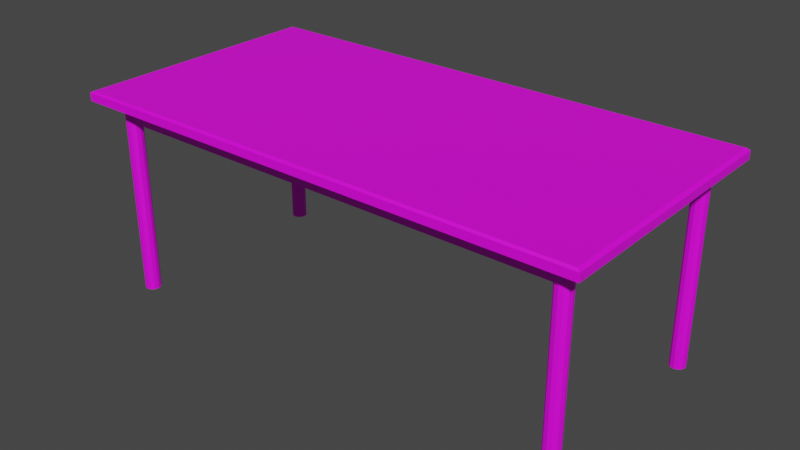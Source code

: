 # Source: table.blend  (saved by Blender 3.1.7; exported with 4.5.12 LTS)
import bpy
from mathutils import Matrix  # noqa: F401  (used for matrix-valued properties, if any)

bpy.ops.wm.read_factory_settings(use_empty=True)
scene = bpy.context.scene
scene.name = 'Scene'

# ---- collections
col_collection = bpy.data.collections.new('Collection'); scene.collection.children.link(col_collection)

# ---- images (referenced by path relative to the original .blend; pixels are not part of the script)
import os
ASSET_DIR = os.environ.get("B2B_ASSET_DIR", "")  # directory of the original .blend (textures are referenced by path, not embedded)
HERE = os.path.dirname(os.path.abspath(__file__))  # packed textures are extracted next to this script under _unpacked/

def load_image(name, relpath, width, height, colorspace="sRGB"):
    """Load a texture the original file referenced (path relative to the .blend, or extracted next to this script)."""
    p = next((c for c in (os.path.join(HERE, relpath), os.path.join(ASSET_DIR, relpath)) if relpath and os.path.exists(c)), "")
    if p:
        img = bpy.data.images.load(p, check_existing=True)
        img.name = name
    else:  # same state as the original file: an image datablock whose file is absent (Cycles renders it pink)
        img = bpy.data.images.new(name, width, height)
        img.source = "FILE"
        img.filepath = "//" + (relpath or name)
    img.colorspace_settings.name = colorspace
    return img
img_woodentexture_jpg = load_image('woodenTexture.jpg', 'woodenTexture.jpg', 1024, 1024, 'sRGB')

# ---- materials (node trees are filled in below, after node groups)
mat_table = bpy.data.materials.new('table')
mat_table.use_transparent_shadow = False

# ---- material node trees
mat_table.use_nodes = True; mat_table.node_tree.nodes.clear()
_N = mat_table.node_tree.nodes; _L = mat_table.node_tree.links
n0 = _N.new('ShaderNodeBsdfPrincipled'); n0.name = 'Principled BSDF'; n0.location = (10, 300)
n0.distribution = 'GGX'
n0.subsurface_method = 'RANDOM_WALK_SKIN'
n0.inputs[3].default_value = 1.45
n0.inputs[27].default_value = (0.0, 0.0, 0.0, 1.0)
n0.inputs[28].default_value = 1.0
n1 = _N.new('ShaderNodeOutputMaterial'); n1.name = 'Material Output'; n1.location = (300, 300)
n2 = _N.new('ShaderNodeTexImage'); n2.name = 'Image Texture'; n2.location = (-280, 280)
n2.image = img_woodentexture_jpg
_L.new(n0.outputs[0], n1.inputs[0])
_L.new(n2.outputs[0], n0.inputs[0])
n1.is_active_output = True

# ---- world
world_world = bpy.data.worlds.new('World'); scene.world = world_world
world_world.use_nodes = True; world_world.node_tree.nodes.clear()
_N = world_world.node_tree.nodes; _L = world_world.node_tree.links
n0 = _N.new('ShaderNodeOutputWorld'); n0.name = 'World Output'; n0.location = (300, 300)
n1 = _N.new('ShaderNodeBackground'); n1.name = 'Background'; n1.location = (10, 300)
n1.inputs[0].default_value = (0.05088, 0.05088, 0.05088, 1.0)
_L.new(n1.outputs[0], n0.inputs[0])
n0.is_active_output = True
world_world.color = (0.05088, 0.05088, 0.05088)
world_world.use_sun_shadow = False
world_world.sun_shadow_jitter_overblur = 0.0

# ---- meshes
me_plane = bpy.data.meshes.new('Plane')
me_plane.from_pydata([(-1.0, -1.0, 0.0), (1.0, -1.0, 0.0), (-1.0, 1.0, 0.0), (1.0, 1.0, 0.0), (-1.0, -1.0, 0.305), (1.0, -1.0, 0.305), (-1.0, 1.0, 0.305), (1.0, 1.0, 0.305), (-0.9, -0.8379, 0.08701), (-0.9, -0.8379, 1.087), (-0.9, -0.7621, 0.08701), (-0.9, -0.7621, 1.087), (0.9, -0.8379, 0.08701), (0.9, -0.8379, 1.087), (0.9, -0.7621, 0.08701), (0.9, -0.7621, 1.087), (-0.9, 0.7621, 0.08701), (-0.9, 0.7621, 1.087), (-0.9, 0.8379, 0.08701), (-0.9, 0.8379, 1.087), (0.9, 0.7621, 0.08701), (0.9, 0.7621, 1.087), (0.9, 0.8379, 0.08701), (0.9, 0.8379, 1.087), (-0.8811, -0.81, 0.08701), (-0.8811, -0.81, 1.087), (-0.9189, -0.81, 0.08701), (-0.9189, -0.81, 1.087), (-0.8811, 0.81, 0.08701), (-0.8811, 0.81, 1.087), (-0.9189, 0.81, 0.08701), (-0.9189, 0.81, 1.087), (0.9189, -0.81, 0.08701), (0.9189, -0.81, 1.087), (0.8811, -0.81, 0.08701), (0.8811, -0.81, 1.087), (0.9189, 0.81, 0.08701), (0.9189, 0.81, 1.087), (0.8811, 0.81, 0.08701), (0.8811, 0.81, 1.087), (-0.9, -0.74, 7.9), (-0.9, -0.74, 0.3), (-0.9, 0.86, 0.3), (-0.9, 0.86, 7.9), (-0.885, 0.852, 0.3), (-0.885, 0.852, 7.9), (-0.874, 0.83, 0.3), (-0.874, 0.83, 7.9), (-0.87, 0.8, 0.3), (-0.87, 0.8, 7.9), (-0.874, 0.77, 0.3), (-0.874, 0.77, 7.9), (-0.885, 0.748, 0.3), (-0.885, 0.748, 7.9), (-0.9, 0.74, 0.3), (-0.9, 0.74, 7.9), (-0.915, 0.748, 0.3), (-0.915, 0.748, 7.9), (-0.926, 0.77, 0.3), (-0.926, 0.77, 7.9), (-0.93, 0.8, 0.3), (-0.93, 0.8, 7.9), (-0.926, 0.83, 0.3), (-0.926, 0.83, 7.9), (-0.915, 0.852, 0.3), (-0.915, 0.852, 7.9), (-0.885, -0.748, 0.3), (-0.885, -0.748, 7.9), (-0.874, -0.77, 0.3), (-0.874, -0.77, 7.9), (-0.87, -0.8, 0.3), (-0.87, -0.8, 7.9), (-0.874, -0.83, 0.3), (-0.874, -0.83, 7.9), (-0.885, -0.852, 0.3), (-0.885, -0.852, 7.9), (-0.9, -0.86, 0.3), (-0.9, -0.86, 7.9), (-0.915, -0.852, 0.3), (-0.915, -0.852, 7.9), (-0.926, -0.83, 0.3), (-0.926, -0.83, 7.9), (-0.93, -0.8, 0.3), (-0.93, -0.8, 7.9), (-0.926, -0.77, 0.3), (-0.926, -0.77, 7.9), (-0.915, -0.748, 0.3), (-0.915, -0.748, 7.9), (0.9, -0.74, 7.9), (0.9, -0.74, 0.3), (0.915, -0.748, 0.3), (0.915, -0.748, 7.9), (0.926, -0.77, 0.3), (0.926, -0.77, 7.9), (0.93, -0.8, 0.3), (0.93, -0.8, 7.9), (0.926, -0.83, 0.3), (0.926, -0.83, 7.9), (0.915, -0.852, 0.3), (0.915, -0.852, 7.9), (0.9, -0.86, 0.3), (0.9, -0.86, 7.9), (0.885, -0.852, 0.3), (0.885, -0.852, 7.9), (0.874, -0.83, 0.3), (0.874, -0.83, 7.9), (0.87, -0.8, 0.3), (0.87, -0.8, 7.9), (0.874, -0.77, 0.3), (0.874, -0.77, 7.9), (0.885, -0.748, 0.3), (0.885, -0.748, 7.9), (0.9, 0.86, 7.9), (0.9, 0.86, 0.3), (0.915, 0.852, 0.3), (0.915, 0.852, 7.9), (0.926, 0.83, 0.3), (0.926, 0.83, 7.9), (0.93, 0.8, 0.3), (0.93, 0.8, 7.9), (0.926, 0.77, 0.3), (0.926, 0.77, 7.9), (0.915, 0.748, 0.3), (0.915, 0.748, 7.9), (0.9, 0.74, 0.3), (0.9, 0.74, 7.9), (0.885, 0.748, 0.3), (0.885, 0.748, 7.9), (0.874, 0.77, 0.3), (0.874, 0.77, 7.9), (0.87, 0.8, 0.3), (0.87, 0.8, 7.9), (0.874, 0.83, 0.3), (0.874, 0.83, 7.9), (0.885, 0.852, 0.3), (0.885, 0.852, 7.9), (-0.987, 0.987, -0.07588), (-0.987, -0.987, -0.07588), (0.987, -0.987, -0.07588), (0.987, 0.987, -0.07588)], [], [(2, 3, 139, 136), (4, 5, 7, 6), (1, 3, 7, 5), (2, 0, 4, 6), (3, 2, 6, 7), (0, 1, 5, 4), (8, 9, 11, 10), (10, 11, 15, 14), (14, 15, 13, 12), (12, 13, 9, 8), (10, 14, 12, 8), (15, 11, 9, 13), (16, 17, 19, 18), (18, 19, 23, 22), (22, 23, 21, 20), (20, 21, 17, 16), (18, 22, 20, 16), (23, 19, 17, 21), (24, 25, 27, 26), (26, 27, 31, 30), (30, 31, 29, 28), (28, 29, 25, 24), (26, 30, 28, 24), (31, 27, 25, 29), (32, 33, 35, 34), (34, 35, 39, 38), (38, 39, 37, 36), (36, 37, 33, 32), (34, 38, 36, 32), (39, 35, 33, 37), (94, 95, 97, 96), (67, 40, 87, 85, 83, 81, 79, 77, 75, 73, 71, 69), (42, 43, 45, 44), (89, 90, 92, 94, 96, 98, 100, 102, 104, 106, 108, 110), (82, 83, 85, 84), (44, 45, 47, 46), (98, 99, 101, 100), (80, 81, 83, 82), (46, 47, 49, 48), (100, 101, 103, 102), (78, 79, 81, 80), (48, 49, 51, 50), (102, 103, 105, 104), (76, 77, 79, 78), (50, 51, 53, 52), (104, 105, 107, 106), (74, 75, 77, 76), (52, 53, 55, 54), (106, 107, 109, 108), (72, 73, 75, 74), (54, 55, 57, 56), (91, 88, 111, 109, 107, 105, 103, 101, 99, 97, 95, 93), (70, 71, 73, 72), (56, 57, 59, 58), (41, 66, 68, 70, 72, 74, 76, 78, 80, 82, 84, 86), (68, 69, 71, 70), (58, 59, 61, 60), (86, 87, 40, 41), (66, 67, 69, 68), (60, 61, 63, 62), (45, 43, 65, 63, 61, 59, 57, 55, 53, 51, 49, 47), (41, 40, 67, 66), (62, 63, 65, 64), (96, 97, 99, 98), (84, 85, 87, 86), (64, 65, 43, 42), (42, 44, 46, 48, 50, 52, 54, 56, 58, 60, 62, 64), (92, 93, 95, 94), (110, 111, 88, 89), (90, 91, 93, 92), (89, 88, 91, 90), (108, 109, 111, 110), (118, 119, 121, 120), (113, 114, 116, 118, 120, 122, 124, 126, 128, 130, 132, 134), (122, 123, 125, 124), (124, 125, 127, 126), (126, 127, 129, 128), (128, 129, 131, 130), (130, 131, 133, 132), (115, 112, 135, 133, 131, 129, 127, 125, 123, 121, 119, 117), (120, 121, 123, 122), (116, 117, 119, 118), (134, 135, 112, 113), (114, 115, 117, 116), (113, 112, 115, 114), (132, 133, 135, 134), (137, 136, 139, 138), (1, 0, 137, 138), (3, 1, 138, 139), (0, 2, 136, 137)])
_uv = me_plane.uv_layers.new(name='UVMap')
_uv.uv.foreach_set('vector', [0.4349, 0.7369, 0.4349, 0.4737, 0.4449, 0.4754, 0.4449, 0.7351, 0.2632, 0.2632, 0.0, 0.2632, 0.0, 0.0, 0.2632, 0.0, 0.04013, 0.5229, 0.04013, 0.7861, 0.0, 0.7861, 0.0, 0.5229, 0.09027, 0.5229, 0.09027, 0.7861, 0.05013, 0.7861, 0.05013, 0.5229, 0.4349, 0.4737, 0.4349, 0.7369, 0.3947, 0.7369, 0.3947, 0.4737, 0.485, 0.4737, 0.485, 0.7369, 0.4449, 0.7369, 0.4449, 0.4737, 0.1202, 0.5229, 0.1202, 0.6545, 0.1102, 0.6545, 0.1102, 0.5229, 0.3947, 0.4737, 0.2632, 0.4737, 0.2632, 0.2368, 0.3947, 0.2368, 0.1401, 0.5229, 0.1401, 0.6545, 0.1302, 0.6545, 0.1302, 0.5229, 0.5263, 0.2368, 0.3947, 0.2368, 0.3947, 0.0, 0.5263, 0.0, 0.505, 0.4737, 0.505, 0.7105, 0.495, 0.7105, 0.495, 0.4737, 0.1102, 0.5229, 0.1102, 0.7597, 0.1003, 0.7597, 0.1003, 0.5229, 0.1501, 0.5229, 0.1501, 0.6545, 0.1401, 0.6545, 0.1401, 0.5229, 0.3947, 0.2368, 0.2632, 0.2368, 0.2632, 0.0, 0.3947, 0.0, 0.1302, 0.5229, 0.1302, 0.6545, 0.1202, 0.6545, 0.1202, 0.5229, 0.5263, 0.4737, 0.3947, 0.4737, 0.3947, 0.2368, 0.5263, 0.2368, 0.515, 0.4737, 0.515, 0.7105, 0.505, 0.7105, 0.505, 0.4737, 0.5249, 0.4737, 0.5249, 0.7105, 0.515, 0.7105, 0.515, 0.4737, 0.18, 0.5229, 0.18, 0.6545, 0.175, 0.6545, 0.175, 0.5229, 0.6579, 0.2132, 0.5263, 0.2132, 0.5263, 0.0, 0.6579, 0.0, 0.175, 0.5229, 0.175, 0.6545, 0.1701, 0.6545, 0.1701, 0.5229, 0.3947, 0.6869, 0.2632, 0.6869, 0.2632, 0.4737, 0.3947, 0.4737, 0.1651, 0.7361, 0.1651, 0.5229, 0.1701, 0.5229, 0.1701, 0.7361, 0.1651, 0.5229, 0.1651, 0.7361, 0.1601, 0.7361, 0.1601, 0.5229, 0.19, 0.5229, 0.19, 0.6545, 0.185, 0.6545, 0.185, 0.5229, 0.6579, 0.6395, 0.5263, 0.6395, 0.5263, 0.4263, 0.6579, 0.4263, 0.185, 0.5229, 0.185, 0.6545, 0.18, 0.6545, 0.18, 0.5229, 0.6579, 0.4263, 0.5263, 0.4263, 0.5263, 0.2132, 0.6579, 0.2132, 0.1501, 0.7361, 0.1501, 0.5229, 0.1551, 0.5229, 0.1551, 0.7361, 0.1601, 0.5229, 0.1601, 0.7361, 0.1551, 0.7361, 0.1551, 0.5229, 0.8056, 0.9805, 0.8056, 0.03421, 0.8094, 0.03422, 0.8094, 0.9805, 0.3593, 0.5431, 0.3573, 0.5438, 0.3556, 0.5426, 0.3546, 0.5397, 0.3546, 0.5359, 0.3556, 0.5323, 0.3573, 0.5297, 0.3593, 0.529, 0.361, 0.5302, 0.362, 0.5331, 0.362, 0.5369, 0.361, 0.5405, 0.8695, 0.9804, 0.8695, 0.03421, 0.8713, 0.03422, 0.8713, 0.9804, 0.3647, 0.5438, 0.363, 0.5426, 0.362, 0.5397, 0.362, 0.5359, 0.363, 0.5323, 0.3647, 0.5297, 0.3667, 0.529, 0.3684, 0.5302, 0.3694, 0.5331, 0.3694, 0.5369, 0.3684, 0.5405, 0.3667, 0.5431, 0.7798, 0.9805, 0.7798, 0.03421, 0.7835, 0.03422, 0.7835, 0.9805, 0.825, 0.9805, 0.825, 0.03423, 0.8278, 0.03422, 0.8278, 0.9805, 0.8713, 0.9804, 0.8713, 0.03422, 0.8732, 0.03421, 0.8732, 0.9804, 0.776, 0.9805, 0.776, 0.03422, 0.7798, 0.03421, 0.7798, 0.9805, 0.8278, 0.9805, 0.8278, 0.03422, 0.8315, 0.03421, 0.8315, 0.9805, 0.8732, 0.9804, 0.8732, 0.03421, 0.8751, 0.03422, 0.8751, 0.9804, 0.7733, 0.9805, 0.7733, 0.03423, 0.776, 0.03422, 0.776, 0.9805, 0.8315, 0.9805, 0.8315, 0.03421, 0.8353, 0.03422, 0.8353, 0.9805, 0.7603, 0.9805, 0.7603, 0.03423, 0.7631, 0.03422, 0.7631, 0.9805, 0.8769, 0.9804, 0.8769, 0.03421, 0.8788, 0.03422, 0.8788, 0.9804, 0.8353, 0.9805, 0.8353, 0.03422, 0.838, 0.03423, 0.838, 0.9805, 0.7631, 0.9805, 0.7631, 0.03422, 0.7668, 0.03421, 0.7668, 0.9805, 0.8751, 0.9804, 0.8751, 0.03422, 0.8769, 0.03421, 0.8769, 0.9804, 0.8863, 0.9804, 0.8863, 0.03422, 0.8881, 0.03421, 0.8881, 0.9804, 0.7668, 0.9805, 0.7668, 0.03421, 0.7706, 0.03422, 0.7706, 0.9805, 0.7964, 0.9805, 0.7964, 0.03422, 0.7992, 0.03423, 0.7992, 0.9805, 0.8881, 0.9804, 0.8881, 0.03421, 0.89, 0.03422, 0.89, 0.9804, 0.3462, 0.5426, 0.3445, 0.5438, 0.3425, 0.5431, 0.3408, 0.5405, 0.3398, 0.5369, 0.3398, 0.5331, 0.3408, 0.5302, 0.3425, 0.529, 0.3445, 0.5297, 0.3462, 0.5323, 0.3472, 0.5359, 0.3472, 0.5397, 0.7927, 0.9805, 0.7927, 0.03421, 0.7964, 0.03422, 0.7964, 0.9805, 0.8121, 0.9805, 0.8121, 0.03423, 0.8148, 0.03422, 0.8148, 0.9805, 0.3809, 0.5438, 0.3789, 0.5431, 0.3772, 0.5405, 0.3762, 0.5369, 0.3762, 0.5331, 0.3772, 0.5302, 0.3789, 0.529, 0.3809, 0.5297, 0.3826, 0.5323, 0.3836, 0.5359, 0.3836, 0.5397, 0.3826, 0.5426, 0.789, 0.9805, 0.789, 0.03422, 0.7927, 0.03421, 0.7927, 0.9805, 0.8148, 0.9805, 0.8148, 0.03422, 0.8186, 0.03421, 0.8186, 0.9805, 0.8825, 0.9804, 0.8825, 0.03422, 0.8844, 0.03421, 0.8844, 0.9804, 0.7862, 0.9805, 0.7862, 0.03423, 0.789, 0.03422, 0.789, 0.9805, 0.8186, 0.9805, 0.8186, 0.03421, 0.8223, 0.03422, 0.8223, 0.9805, 0.3388, 0.5426, 0.3371, 0.5438, 0.3351, 0.5431, 0.3334, 0.5405, 0.3324, 0.5369, 0.3324, 0.5331, 0.3334, 0.5302, 0.3351, 0.529, 0.3371, 0.5297, 0.3388, 0.5323, 0.3398, 0.5359, 0.3398, 0.5397, 0.8844, 0.9804, 0.8844, 0.03421, 0.8863, 0.03422, 0.8863, 0.9804, 0.8223, 0.9805, 0.8223, 0.03422, 0.825, 0.03423, 0.825, 0.9805, 0.8094, 0.9805, 0.8094, 0.03422, 0.8121, 0.03423, 0.8121, 0.9805, 0.7835, 0.9805, 0.7835, 0.03422, 0.7862, 0.03423, 0.7862, 0.9805, 0.8676, 0.9804, 0.8676, 0.03422, 0.8695, 0.03421, 0.8695, 0.9804, 0.3203, 0.5438, 0.3186, 0.5426, 0.3176, 0.5397, 0.3176, 0.5359, 0.3186, 0.5323, 0.3203, 0.5297, 0.3223, 0.529, 0.324, 0.5302, 0.325, 0.5331, 0.325, 0.5369, 0.324, 0.5405, 0.3223, 0.5431, 0.8019, 0.9805, 0.8019, 0.03422, 0.8056, 0.03421, 0.8056, 0.9805, 0.89, 0.9804, 0.89, 0.03422, 0.8919, 0.03421, 0.8919, 0.9804, 0.7992, 0.9805, 0.7992, 0.03423, 0.8019, 0.03422, 0.8019, 0.9805, 0.8919, 0.9804, 0.8919, 0.03421, 0.8937, 0.03422, 0.8937, 0.9804, 0.7706, 0.9805, 0.7706, 0.03422, 0.7733, 0.03423, 0.7733, 0.9805, 0.8574, 0.9805, 0.8574, 0.03421, 0.8611, 0.03422, 0.8611, 0.9805, 0.3297, 0.5438, 0.3277, 0.5431, 0.326, 0.5405, 0.325, 0.5369, 0.325, 0.5331, 0.326, 0.5302, 0.3277, 0.529, 0.3297, 0.5297, 0.3314, 0.5323, 0.3324, 0.5359, 0.3324, 0.5397, 0.3314, 0.5426, 0.8788, 0.9804, 0.8788, 0.03422, 0.8807, 0.03421, 0.8807, 0.9804, 0.8807, 0.9804, 0.8807, 0.03421, 0.8825, 0.03422, 0.8825, 0.9804, 0.838, 0.9805, 0.838, 0.03423, 0.8407, 0.03422, 0.8407, 0.9805, 0.8407, 0.9805, 0.8407, 0.03422, 0.8445, 0.03421, 0.8445, 0.9805, 0.8445, 0.9805, 0.8445, 0.03421, 0.8482, 0.03422, 0.8482, 0.9805, 0.3519, 0.5431, 0.3499, 0.5438, 0.3482, 0.5426, 0.3472, 0.5397, 0.3472, 0.5359, 0.3482, 0.5323, 0.3499, 0.5297, 0.3519, 0.529, 0.3536, 0.5302, 0.3546, 0.5331, 0.3546, 0.5369, 0.3536, 0.5405, 0.8611, 0.9805, 0.8611, 0.03422, 0.8639, 0.03423, 0.8639, 0.9805, 0.8537, 0.9805, 0.8537, 0.03422, 0.8574, 0.03421, 0.8574, 0.9805, 0.8639, 0.9804, 0.8639, 0.03422, 0.8657, 0.03421, 0.8657, 0.9804, 0.8509, 0.9805, 0.8509, 0.03423, 0.8537, 0.03422, 0.8537, 0.9805, 0.8657, 0.9804, 0.8657, 0.03421, 0.8676, 0.03422, 0.8676, 0.9804, 0.8482, 0.9805, 0.8482, 0.03422, 0.8509, 0.03423, 0.8509, 0.9805, 0.9741, 0.9784, 0.01758, 0.9794, 0.01658, 0.0229, 0.9731, 0.0219, 0.485, 0.7369, 0.485, 0.4737, 0.495, 0.4754, 0.495, 0.7351, 0.04013, 0.7861, 0.04013, 0.5229, 0.05013, 0.5246, 0.05013, 0.7843, 0.09027, 0.7861, 0.09027, 0.5229, 0.1003, 0.5246, 0.1003, 0.7843])
me_plane.materials.append(mat_table)
me_plane.use_remesh_fix_poles = True
me_plane.use_remesh_preserve_attributes = False
me_plane.update()

# ---- objects
ob_table = bpy.data.objects.new('table', me_plane)

# ---- transforms, parenting, visibility, modifiers, constraints
ob_table.location = (0.0, 0.0, 0.0)
ob_table.rotation_euler = (3.142, -0.0, 0.0)
ob_table.scale = (10.0, 5.0, 1.0)

# ---- collection membership
col_collection.objects.link(ob_table)

# ---- scene / render settings (as saved in the file)
scene.frame_start = 1; scene.frame_end = 250; scene.frame_set(1)
scene.render.engine = 'BLENDER_EEVEE_NEXT'
scene.cycles.sampling_pattern = 'TABULATED_SOBOL'
scene.cycles.use_light_tree = False
scene.view_settings.view_transform = 'Filmic'
bpy.context.view_layer.update()

# ---- added for rendering (the .blend has no active camera and no usable light): camera, sun
cam_auto = bpy.data.cameras.new('AutoCamera')
cam_auto.lens = 50.0
cam_auto.sensor_width = 36.0
cam_auto.clip_end = 1000.0
ob_auto_camera = bpy.data.objects.new('AutoCamera', cam_auto)
scene.collection.objects.link(ob_auto_camera)
ob_auto_camera.location = (21.9654, -26.3584, 13.6602)
ob_auto_camera.rotation_euler = (1.09748, -7.21219e-08, 0.694738)
scene.camera = ob_auto_camera
light_auto_sun = bpy.data.lights.new('AutoSun', 'SUN')
light_auto_sun.energy = 3.0
light_auto_sun.angle = 0.0523599
ob_auto_sun = bpy.data.objects.new('AutoSun', light_auto_sun)
scene.collection.objects.link(ob_auto_sun)
ob_auto_sun.rotation_euler = (0.872665, 0.174533, 0.523599)
bpy.context.view_layer.update()
